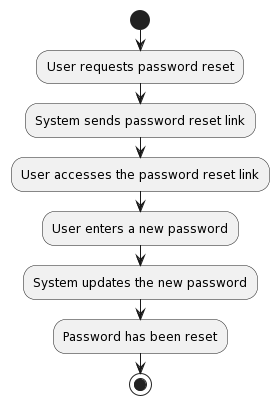

The diagram above was rendered by PlantUML. Its source (embedded in the PNG):
@startuml
!define FORGOT_PASSWORD <<(A,purple) Forgot Password>>

start
:User requests password reset;
:System sends password reset link;
:User accesses the password reset link;
:User enters a new password;
:System updates the new password;
:Password has been reset;
stop
@enduml